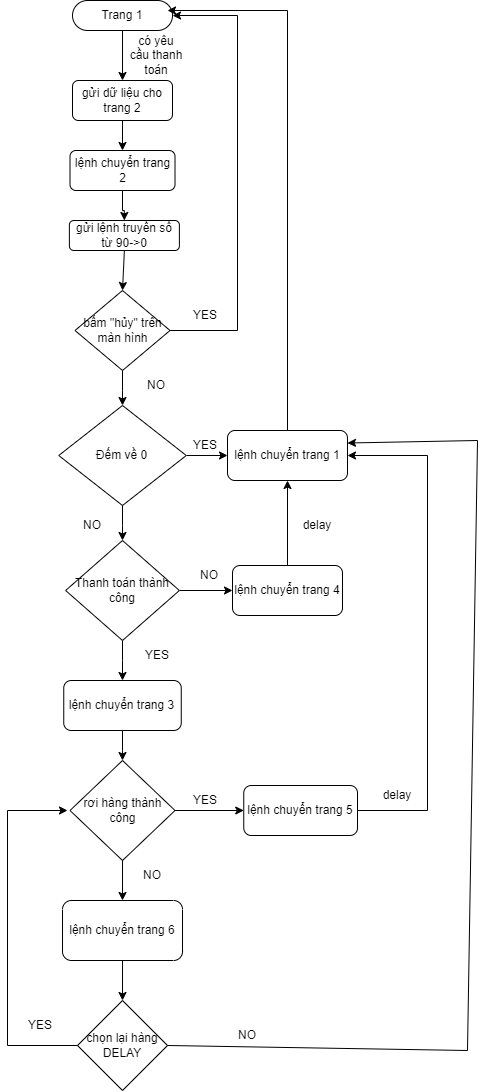

The diagram above was exported from draw.io. Its source (the exported page's mxGraphModel, read from the mxfile embedded in the PNG):
<mxGraphModel dx="2731" dy="2125" grid="1" gridSize="10" guides="1" tooltips="1" connect="1" arrows="1" fold="1" page="1" pageScale="1" pageWidth="850" pageHeight="1100" math="0" shadow="0">
  <root>
    <mxCell id="0" />
    <mxCell id="1" parent="0" />
    <mxCell id="XErUFjbRKYHCTEdBZNpc-31" value="" style="edgeStyle=orthogonalEdgeStyle;rounded=0;orthogonalLoop=1;jettySize=auto;html=1;" parent="1" source="TMn0xMTZTqPZH4aKLhAZ-1" target="TMn0xMTZTqPZH4aKLhAZ-2" edge="1">
      <mxGeometry relative="1" as="geometry" />
    </mxCell>
    <mxCell id="TMn0xMTZTqPZH4aKLhAZ-1" value="Trang 1" style="rounded=1;whiteSpace=wrap;html=1;arcSize=50;" parent="1" vertex="1">
      <mxGeometry x="315.01" y="-230" width="100" height="30" as="geometry" />
    </mxCell>
    <mxCell id="XErUFjbRKYHCTEdBZNpc-11" value="" style="edgeStyle=orthogonalEdgeStyle;rounded=0;orthogonalLoop=1;jettySize=auto;html=1;" parent="1" source="TMn0xMTZTqPZH4aKLhAZ-2" target="TMn0xMTZTqPZH4aKLhAZ-7" edge="1">
      <mxGeometry relative="1" as="geometry" />
    </mxCell>
    <mxCell id="TMn0xMTZTqPZH4aKLhAZ-2" value="gửi dữ liệu cho trang 2" style="rounded=1;whiteSpace=wrap;html=1;" parent="1" vertex="1">
      <mxGeometry x="315" y="-150" width="100" height="40" as="geometry" />
    </mxCell>
    <mxCell id="XErUFjbRKYHCTEdBZNpc-34" value="" style="edgeStyle=orthogonalEdgeStyle;rounded=0;orthogonalLoop=1;jettySize=auto;html=1;" parent="1" source="TMn0xMTZTqPZH4aKLhAZ-7" target="XErUFjbRKYHCTEdBZNpc-33" edge="1">
      <mxGeometry relative="1" as="geometry" />
    </mxCell>
    <mxCell id="TMn0xMTZTqPZH4aKLhAZ-7" value="lệnh chuyển trang 2" style="rounded=1;whiteSpace=wrap;html=1;" parent="1" vertex="1">
      <mxGeometry x="312.51" y="-80" width="105" height="40" as="geometry" />
    </mxCell>
    <mxCell id="TMn0xMTZTqPZH4aKLhAZ-16" value="" style="edgeStyle=orthogonalEdgeStyle;rounded=0;orthogonalLoop=1;jettySize=auto;html=1;" parent="1" source="TMn0xMTZTqPZH4aKLhAZ-11" target="TMn0xMTZTqPZH4aKLhAZ-15" edge="1">
      <mxGeometry relative="1" as="geometry" />
    </mxCell>
    <mxCell id="TMn0xMTZTqPZH4aKLhAZ-11" value="bấm &quot;hủy&quot; trên màn hình" style="rhombus;whiteSpace=wrap;html=1;" parent="1" vertex="1">
      <mxGeometry x="317.5" y="60" width="95" height="80" as="geometry" />
    </mxCell>
    <mxCell id="TMn0xMTZTqPZH4aKLhAZ-14" value="YES" style="text;html=1;strokeColor=none;fillColor=none;align=center;verticalAlign=middle;whiteSpace=wrap;rounded=0;" parent="1" vertex="1">
      <mxGeometry x="417.51" y="70" width="60" height="30" as="geometry" />
    </mxCell>
    <mxCell id="TMn0xMTZTqPZH4aKLhAZ-23" value="" style="edgeStyle=orthogonalEdgeStyle;rounded=0;orthogonalLoop=1;jettySize=auto;html=1;" parent="1" source="TMn0xMTZTqPZH4aKLhAZ-15" target="TMn0xMTZTqPZH4aKLhAZ-22" edge="1">
      <mxGeometry relative="1" as="geometry" />
    </mxCell>
    <mxCell id="TMn0xMTZTqPZH4aKLhAZ-27" value="" style="edgeStyle=orthogonalEdgeStyle;rounded=0;orthogonalLoop=1;jettySize=auto;html=1;" parent="1" source="TMn0xMTZTqPZH4aKLhAZ-15" target="TMn0xMTZTqPZH4aKLhAZ-26" edge="1">
      <mxGeometry relative="1" as="geometry" />
    </mxCell>
    <mxCell id="TMn0xMTZTqPZH4aKLhAZ-15" value="Đếm về 0" style="rhombus;whiteSpace=wrap;html=1;" parent="1" vertex="1">
      <mxGeometry x="301.25" y="175" width="127.5" height="100" as="geometry" />
    </mxCell>
    <mxCell id="TMn0xMTZTqPZH4aKLhAZ-18" value="YES" style="text;html=1;strokeColor=none;fillColor=none;align=center;verticalAlign=middle;whiteSpace=wrap;rounded=0;" parent="1" vertex="1">
      <mxGeometry x="417.51" y="200" width="60" height="30" as="geometry" />
    </mxCell>
    <mxCell id="TMn0xMTZTqPZH4aKLhAZ-20" value="NO" style="text;html=1;strokeColor=none;fillColor=none;align=center;verticalAlign=middle;whiteSpace=wrap;rounded=0;" parent="1" vertex="1">
      <mxGeometry x="368.75" y="140" width="60" height="30" as="geometry" />
    </mxCell>
    <mxCell id="TMn0xMTZTqPZH4aKLhAZ-29" value="" style="edgeStyle=orthogonalEdgeStyle;rounded=0;orthogonalLoop=1;jettySize=auto;html=1;" parent="1" source="TMn0xMTZTqPZH4aKLhAZ-22" target="TMn0xMTZTqPZH4aKLhAZ-24" edge="1">
      <mxGeometry relative="1" as="geometry" />
    </mxCell>
    <mxCell id="TMn0xMTZTqPZH4aKLhAZ-33" value="" style="edgeStyle=orthogonalEdgeStyle;rounded=0;orthogonalLoop=1;jettySize=auto;html=1;" parent="1" source="TMn0xMTZTqPZH4aKLhAZ-22" target="TMn0xMTZTqPZH4aKLhAZ-25" edge="1">
      <mxGeometry relative="1" as="geometry" />
    </mxCell>
    <mxCell id="TMn0xMTZTqPZH4aKLhAZ-22" value="Thanh toán thành công" style="rhombus;whiteSpace=wrap;html=1;" parent="1" vertex="1">
      <mxGeometry x="308.13" y="310" width="113.75" height="100" as="geometry" />
    </mxCell>
    <mxCell id="TMn0xMTZTqPZH4aKLhAZ-31" value="" style="edgeStyle=orthogonalEdgeStyle;rounded=0;orthogonalLoop=1;jettySize=auto;html=1;" parent="1" source="TMn0xMTZTqPZH4aKLhAZ-24" target="TMn0xMTZTqPZH4aKLhAZ-26" edge="1">
      <mxGeometry relative="1" as="geometry" />
    </mxCell>
    <mxCell id="TMn0xMTZTqPZH4aKLhAZ-24" value="lệnh chuyển trang 4" style="rounded=1;whiteSpace=wrap;html=1;" parent="1" vertex="1">
      <mxGeometry x="475" y="335" width="110" height="50" as="geometry" />
    </mxCell>
    <mxCell id="XErUFjbRKYHCTEdBZNpc-3" value="" style="edgeStyle=orthogonalEdgeStyle;rounded=0;orthogonalLoop=1;jettySize=auto;html=1;" parent="1" source="TMn0xMTZTqPZH4aKLhAZ-25" target="XErUFjbRKYHCTEdBZNpc-2" edge="1">
      <mxGeometry relative="1" as="geometry" />
    </mxCell>
    <mxCell id="TMn0xMTZTqPZH4aKLhAZ-25" value="lệnh chuyển trang 3" style="rounded=1;whiteSpace=wrap;html=1;" parent="1" vertex="1">
      <mxGeometry x="306.25" y="450" width="117.5" height="50" as="geometry" />
    </mxCell>
    <mxCell id="TMn0xMTZTqPZH4aKLhAZ-26" value="lệnh chuyển trang 1" style="rounded=1;whiteSpace=wrap;html=1;" parent="1" vertex="1">
      <mxGeometry x="470" y="200" width="120" height="50" as="geometry" />
    </mxCell>
    <mxCell id="TMn0xMTZTqPZH4aKLhAZ-30" value="NO" style="text;html=1;strokeColor=none;fillColor=none;align=center;verticalAlign=middle;whiteSpace=wrap;rounded=0;" parent="1" vertex="1">
      <mxGeometry x="421.88" y="330" width="60" height="30" as="geometry" />
    </mxCell>
    <mxCell id="TMn0xMTZTqPZH4aKLhAZ-34" value="delay" style="text;html=1;strokeColor=none;fillColor=none;align=center;verticalAlign=middle;whiteSpace=wrap;rounded=0;" parent="1" vertex="1">
      <mxGeometry x="520" y="280" width="80" height="30" as="geometry" />
    </mxCell>
    <mxCell id="TMn0xMTZTqPZH4aKLhAZ-35" value="NO" style="text;html=1;strokeColor=none;fillColor=none;align=center;verticalAlign=middle;whiteSpace=wrap;rounded=0;" parent="1" vertex="1">
      <mxGeometry x="305.01" y="280" width="60" height="30" as="geometry" />
    </mxCell>
    <mxCell id="TMn0xMTZTqPZH4aKLhAZ-37" value="YES" style="text;html=1;strokeColor=none;fillColor=none;align=center;verticalAlign=middle;whiteSpace=wrap;rounded=0;" parent="1" vertex="1">
      <mxGeometry x="370" y="410" width="60" height="30" as="geometry" />
    </mxCell>
    <mxCell id="TMn0xMTZTqPZH4aKLhAZ-38" value="lệnh chuyển trang 5" style="rounded=1;whiteSpace=wrap;html=1;" parent="1" vertex="1">
      <mxGeometry x="486.25" y="555" width="113.75" height="50" as="geometry" />
    </mxCell>
    <mxCell id="TMn0xMTZTqPZH4aKLhAZ-41" value="" style="endArrow=classic;html=1;rounded=0;exitX=1;exitY=0.5;exitDx=0;exitDy=0;entryX=1;entryY=0.5;entryDx=0;entryDy=0;" parent="1" source="TMn0xMTZTqPZH4aKLhAZ-38" target="TMn0xMTZTqPZH4aKLhAZ-26" edge="1">
      <mxGeometry width="50" height="50" relative="1" as="geometry">
        <mxPoint x="475" y="600" as="sourcePoint" />
        <mxPoint x="670" y="220" as="targetPoint" />
        <Array as="points">
          <mxPoint x="670" y="580" />
          <mxPoint x="670" y="225" />
        </Array>
      </mxGeometry>
    </mxCell>
    <mxCell id="TMn0xMTZTqPZH4aKLhAZ-42" value="delay" style="text;html=1;strokeColor=none;fillColor=none;align=center;verticalAlign=middle;whiteSpace=wrap;rounded=0;" parent="1" vertex="1">
      <mxGeometry x="590" y="550" width="100" height="30" as="geometry" />
    </mxCell>
    <mxCell id="XErUFjbRKYHCTEdBZNpc-5" value="" style="edgeStyle=orthogonalEdgeStyle;rounded=0;orthogonalLoop=1;jettySize=auto;html=1;" parent="1" source="XErUFjbRKYHCTEdBZNpc-2" target="TMn0xMTZTqPZH4aKLhAZ-38" edge="1">
      <mxGeometry relative="1" as="geometry" />
    </mxCell>
    <mxCell id="XErUFjbRKYHCTEdBZNpc-2" value="rơi hàng thành công" style="rhombus;whiteSpace=wrap;html=1;" parent="1" vertex="1">
      <mxGeometry x="312.51" y="530" width="105" height="100" as="geometry" />
    </mxCell>
    <mxCell id="XErUFjbRKYHCTEdBZNpc-6" value="YES" style="text;html=1;strokeColor=none;fillColor=none;align=center;verticalAlign=middle;whiteSpace=wrap;rounded=0;" parent="1" vertex="1">
      <mxGeometry x="417.51" y="555" width="60" height="30" as="geometry" />
    </mxCell>
    <mxCell id="XErUFjbRKYHCTEdBZNpc-18" value="" style="endArrow=classic;html=1;rounded=0;exitX=1;exitY=0.5;exitDx=0;exitDy=0;entryX=1;entryY=0.5;entryDx=0;entryDy=0;" parent="1" source="TMn0xMTZTqPZH4aKLhAZ-11" target="TMn0xMTZTqPZH4aKLhAZ-1" edge="1">
      <mxGeometry width="50" height="50" relative="1" as="geometry">
        <mxPoint x="480" y="270" as="sourcePoint" />
        <mxPoint x="530" y="220" as="targetPoint" />
        <Array as="points">
          <mxPoint x="480" y="100" />
          <mxPoint x="480" y="-215" />
        </Array>
      </mxGeometry>
    </mxCell>
    <mxCell id="5x6gS4iHuY6-MHjc0PdQ-1" value="" style="edgeStyle=orthogonalEdgeStyle;rounded=0;orthogonalLoop=1;jettySize=auto;html=1;" edge="1" parent="1" source="XErUFjbRKYHCTEdBZNpc-19" target="XErUFjbRKYHCTEdBZNpc-23">
      <mxGeometry relative="1" as="geometry" />
    </mxCell>
    <mxCell id="XErUFjbRKYHCTEdBZNpc-19" value="lệnh chuyển trang 6" style="rounded=1;whiteSpace=wrap;html=1;" parent="1" vertex="1">
      <mxGeometry x="305.01" y="670" width="120" height="60" as="geometry" />
    </mxCell>
    <mxCell id="XErUFjbRKYHCTEdBZNpc-21" value="" style="endArrow=classic;html=1;rounded=0;exitX=0.5;exitY=1;exitDx=0;exitDy=0;entryX=0.5;entryY=0;entryDx=0;entryDy=0;" parent="1" source="XErUFjbRKYHCTEdBZNpc-2" target="XErUFjbRKYHCTEdBZNpc-19" edge="1">
      <mxGeometry width="50" height="50" relative="1" as="geometry">
        <mxPoint x="480" y="630" as="sourcePoint" />
        <mxPoint x="530" y="580" as="targetPoint" />
      </mxGeometry>
    </mxCell>
    <mxCell id="XErUFjbRKYHCTEdBZNpc-22" value="NO" style="text;html=1;strokeColor=none;fillColor=none;align=center;verticalAlign=middle;whiteSpace=wrap;rounded=0;" parent="1" vertex="1">
      <mxGeometry x="365.01" y="630" width="60" height="30" as="geometry" />
    </mxCell>
    <mxCell id="XErUFjbRKYHCTEdBZNpc-23" value="chọn lại hàng&lt;br&gt;DELAY" style="rhombus;whiteSpace=wrap;html=1;" parent="1" vertex="1">
      <mxGeometry x="320.01" y="770" width="90" height="90" as="geometry" />
    </mxCell>
    <mxCell id="XErUFjbRKYHCTEdBZNpc-26" value="YES" style="text;html=1;strokeColor=none;fillColor=none;align=center;verticalAlign=middle;whiteSpace=wrap;rounded=0;" parent="1" vertex="1">
      <mxGeometry x="252.51" y="780" width="60" height="30" as="geometry" />
    </mxCell>
    <mxCell id="XErUFjbRKYHCTEdBZNpc-28" value="NO" style="text;html=1;strokeColor=none;fillColor=none;align=center;verticalAlign=middle;whiteSpace=wrap;rounded=0;" parent="1" vertex="1">
      <mxGeometry x="460" y="790" width="60" height="30" as="geometry" />
    </mxCell>
    <mxCell id="XErUFjbRKYHCTEdBZNpc-29" value="có yêu cầu thanh toán" style="text;html=1;strokeColor=none;fillColor=none;align=center;verticalAlign=middle;whiteSpace=wrap;rounded=0;" parent="1" vertex="1">
      <mxGeometry x="368.75" y="-190" width="60" height="30" as="geometry" />
    </mxCell>
    <mxCell id="XErUFjbRKYHCTEdBZNpc-33" value="gửi lệnh truyền số từ 90-&amp;gt;0" style="rounded=1;whiteSpace=wrap;html=1;" parent="1" vertex="1">
      <mxGeometry x="311.88" y="-10" width="110" height="30" as="geometry" />
    </mxCell>
    <mxCell id="XErUFjbRKYHCTEdBZNpc-35" value="" style="endArrow=classic;html=1;rounded=0;exitX=0.5;exitY=1;exitDx=0;exitDy=0;entryX=0.5;entryY=0;entryDx=0;entryDy=0;" parent="1" source="XErUFjbRKYHCTEdBZNpc-33" target="TMn0xMTZTqPZH4aKLhAZ-11" edge="1">
      <mxGeometry width="50" height="50" relative="1" as="geometry">
        <mxPoint x="480" y="200" as="sourcePoint" />
        <mxPoint x="530" y="150" as="targetPoint" />
      </mxGeometry>
    </mxCell>
    <mxCell id="XErUFjbRKYHCTEdBZNpc-36" value="" style="endArrow=classic;html=1;rounded=0;exitX=0.5;exitY=0;exitDx=0;exitDy=0;entryX=0.95;entryY=0.333;entryDx=0;entryDy=0;entryPerimeter=0;" parent="1" source="TMn0xMTZTqPZH4aKLhAZ-26" target="TMn0xMTZTqPZH4aKLhAZ-1" edge="1">
      <mxGeometry width="50" height="50" relative="1" as="geometry">
        <mxPoint x="480" y="200" as="sourcePoint" />
        <mxPoint x="410" y="-230" as="targetPoint" />
        <Array as="points">
          <mxPoint x="530" y="-220" />
        </Array>
      </mxGeometry>
    </mxCell>
    <mxCell id="5x6gS4iHuY6-MHjc0PdQ-2" value="" style="endArrow=classic;html=1;rounded=0;exitX=0;exitY=0.5;exitDx=0;exitDy=0;" edge="1" parent="1" source="XErUFjbRKYHCTEdBZNpc-23">
      <mxGeometry width="50" height="50" relative="1" as="geometry">
        <mxPoint x="190" y="780" as="sourcePoint" />
        <mxPoint x="310" y="580" as="targetPoint" />
        <Array as="points">
          <mxPoint x="250" y="815" />
          <mxPoint x="250" y="580" />
        </Array>
      </mxGeometry>
    </mxCell>
    <mxCell id="5x6gS4iHuY6-MHjc0PdQ-3" value="" style="endArrow=classic;html=1;rounded=0;exitX=1;exitY=0.5;exitDx=0;exitDy=0;entryX=1;entryY=0.25;entryDx=0;entryDy=0;" edge="1" parent="1" source="XErUFjbRKYHCTEdBZNpc-23" target="TMn0xMTZTqPZH4aKLhAZ-26">
      <mxGeometry width="50" height="50" relative="1" as="geometry">
        <mxPoint x="481.88" y="850" as="sourcePoint" />
        <mxPoint x="670" y="220" as="targetPoint" />
        <Array as="points">
          <mxPoint x="710" y="820" />
          <mxPoint x="720" y="210" />
        </Array>
      </mxGeometry>
    </mxCell>
  </root>
</mxGraphModel>